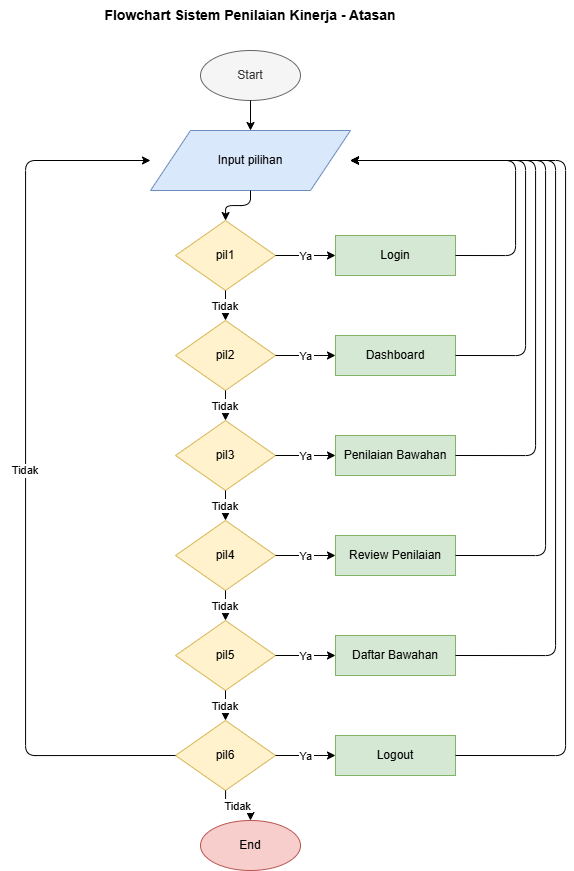

The diagram above was exported from draw.io. Its source (the exported page's mxGraphModel, read from the mxfile embedded in the PNG):
<mxGraphModel dx="2051" dy="878" grid="1" gridSize="10" guides="1" tooltips="1" connect="1" arrows="1" fold="1" page="1" pageScale="1" pageWidth="850" pageHeight="900" math="0" shadow="0">
  <root>
    <mxCell id="0" />
    <mxCell id="1" parent="0" />
    <mxCell id="2" parent="1" style="text;html=1;strokeColor=none;fillColor=none;align=center;verticalAlign=middle;whiteSpace=wrap;rounded=0;fontSize=14;fontStyle=1;" value="Flowchart Sistem Penilaian Kinerja - Atasan" vertex="1">
      <mxGeometry height="30" width="500" x="175" y="20" as="geometry" />
    </mxCell>
    <mxCell id="3" parent="1" style="ellipse;whiteSpace=wrap;html=1;aspect=fixed;fillColor=#f5f5f5;strokeColor=#666666;fontColor=#333333;" value="Start" vertex="1">
      <mxGeometry height="50" width="100" x="375" y="70" as="geometry" />
    </mxCell>
    <mxCell id="4" parent="1" style="shape=parallelogram;whiteSpace=wrap;html=1;fillColor=#dae8fc;strokeColor=#6c8ebf;" value="Input pilihan" vertex="1">
      <mxGeometry height="60" width="200" x="325" y="150" as="geometry" />
    </mxCell>
    <mxCell id="5" parent="1" style="rhombus;whiteSpace=wrap;html=1;fillColor=#fff2cc;strokeColor=#d6b656;" value="pil1" vertex="1">
      <mxGeometry height="70" width="100" x="350" y="240" as="geometry" />
    </mxCell>
    <mxCell id="6" parent="1" style="rounded=0;whiteSpace=wrap;html=1;fillColor=#d5e8d4;strokeColor=#82b366;" value="Login" vertex="1">
      <mxGeometry height="40" width="120" x="510" y="255" as="geometry" />
    </mxCell>
    <mxCell id="7" parent="1" style="rhombus;whiteSpace=wrap;html=1;fillColor=#fff2cc;strokeColor=#d6b656;" value="pil2" vertex="1">
      <mxGeometry height="70" width="100" x="350" y="340" as="geometry" />
    </mxCell>
    <mxCell id="8" parent="1" style="rounded=0;whiteSpace=wrap;html=1;fillColor=#d5e8d4;strokeColor=#82b366;" value="Dashboard" vertex="1">
      <mxGeometry height="40" width="120" x="510" y="355" as="geometry" />
    </mxCell>
    <mxCell id="9" parent="1" style="rhombus;whiteSpace=wrap;html=1;fillColor=#fff2cc;strokeColor=#d6b656;" value="pil3" vertex="1">
      <mxGeometry height="70" width="100" x="350" y="440" as="geometry" />
    </mxCell>
    <mxCell id="10" parent="1" style="rounded=0;whiteSpace=wrap;html=1;fillColor=#d5e8d4;strokeColor=#82b366;" value="Penilaian Bawahan" vertex="1">
      <mxGeometry height="40" width="120" x="510" y="455" as="geometry" />
    </mxCell>
    <mxCell id="11" parent="1" style="rhombus;whiteSpace=wrap;html=1;fillColor=#fff2cc;strokeColor=#d6b656;" value="pil4" vertex="1">
      <mxGeometry height="70" width="100" x="350" y="540" as="geometry" />
    </mxCell>
    <mxCell id="12" parent="1" style="rounded=0;whiteSpace=wrap;html=1;fillColor=#d5e8d4;strokeColor=#82b366;" value="Review Penilaian" vertex="1">
      <mxGeometry height="40" width="120" x="510" y="555" as="geometry" />
    </mxCell>
    <mxCell id="13" parent="1" style="rhombus;whiteSpace=wrap;html=1;fillColor=#fff2cc;strokeColor=#d6b656;" value="pil5" vertex="1">
      <mxGeometry height="70" width="100" x="350" y="640" as="geometry" />
    </mxCell>
    <mxCell id="14" parent="1" style="rounded=0;whiteSpace=wrap;html=1;fillColor=#d5e8d4;strokeColor=#82b366;" value="Daftar Bawahan" vertex="1">
      <mxGeometry height="40" width="120" x="510" y="655" as="geometry" />
    </mxCell>
    <mxCell id="15" parent="1" style="rhombus;whiteSpace=wrap;html=1;fillColor=#fff2cc;strokeColor=#d6b656;" value="pil6" vertex="1">
      <mxGeometry height="70" width="100" x="350" y="740" as="geometry" />
    </mxCell>
    <mxCell id="16" parent="1" style="rounded=0;whiteSpace=wrap;html=1;fillColor=#d5e8d4;strokeColor=#82b366;" value="Logout" vertex="1">
      <mxGeometry height="40" width="120" x="510" y="755" as="geometry" />
    </mxCell>
    <mxCell id="17" parent="1" style="ellipse;whiteSpace=wrap;html=1;aspect=fixed;fillColor=#f8cecc;strokeColor=#b85450;" value="End" vertex="1">
      <mxGeometry height="50" width="100" x="375" y="840" as="geometry" />
    </mxCell>
    <mxCell id="18" edge="1" parent="1" source="3" style="edgeStyle=orthogonalEdgeStyle;" target="4">
      <mxGeometry relative="1" as="geometry" />
    </mxCell>
    <mxCell id="19" edge="1" parent="1" source="4" style="edgeStyle=orthogonalEdgeStyle;" target="5">
      <mxGeometry relative="1" as="geometry" />
    </mxCell>
    <mxCell id="20" edge="1" parent="1" source="5" style="edgeStyle=orthogonalEdgeStyle;" target="6" value="Ya">
      <mxGeometry relative="1" as="geometry" />
    </mxCell>
    <mxCell id="21" edge="1" parent="1" source="5" style="edgeStyle=orthogonalEdgeStyle;" target="7" value="Tidak">
      <mxGeometry relative="1" as="geometry" />
    </mxCell>
    <mxCell id="22" edge="1" parent="1" source="7" style="edgeStyle=orthogonalEdgeStyle;" target="8" value="Ya">
      <mxGeometry relative="1" as="geometry" />
    </mxCell>
    <mxCell id="23" edge="1" parent="1" source="7" style="edgeStyle=orthogonalEdgeStyle;" target="9" value="Tidak">
      <mxGeometry relative="1" as="geometry" />
    </mxCell>
    <mxCell id="24" edge="1" parent="1" source="9" style="edgeStyle=orthogonalEdgeStyle;" target="10" value="Ya">
      <mxGeometry relative="1" as="geometry" />
    </mxCell>
    <mxCell id="25" edge="1" parent="1" source="9" style="edgeStyle=orthogonalEdgeStyle;" target="11" value="Tidak">
      <mxGeometry relative="1" as="geometry" />
    </mxCell>
    <mxCell id="26" edge="1" parent="1" source="11" style="edgeStyle=orthogonalEdgeStyle;" target="12" value="Ya">
      <mxGeometry relative="1" as="geometry" />
    </mxCell>
    <mxCell id="27" edge="1" parent="1" source="11" style="edgeStyle=orthogonalEdgeStyle;" target="13" value="Tidak">
      <mxGeometry relative="1" as="geometry" />
    </mxCell>
    <mxCell id="28" edge="1" parent="1" source="13" style="edgeStyle=orthogonalEdgeStyle;" target="14" value="Ya">
      <mxGeometry relative="1" as="geometry" />
    </mxCell>
    <mxCell id="29" edge="1" parent="1" source="13" style="edgeStyle=orthogonalEdgeStyle;" target="15" value="Tidak">
      <mxGeometry relative="1" as="geometry" />
    </mxCell>
    <mxCell id="30" edge="1" parent="1" source="15" style="edgeStyle=orthogonalEdgeStyle;" target="16" value="Ya">
      <mxGeometry relative="1" as="geometry" />
    </mxCell>
    <mxCell id="31" edge="1" parent="1" source="15" style="edgeStyle=orthogonalEdgeStyle;" target="17" value="Tidak">
      <mxGeometry relative="1" as="geometry" />
    </mxCell>
    <mxCell id="32" edge="1" parent="1" source="6" style="edgeStyle=orthogonalEdgeStyle;exitX=1;exitY=0.5;entryX=1;entryY=0.5;" target="4">
      <mxGeometry relative="1" as="geometry">
        <Array as="points">
          <mxPoint x="690" y="275" />
          <mxPoint x="690" y="180" />
        </Array>
      </mxGeometry>
    </mxCell>
    <mxCell id="33" edge="1" parent="1" source="8" style="edgeStyle=orthogonalEdgeStyle;exitX=1;exitY=0.5;entryX=1;entryY=0.5;" target="4">
      <mxGeometry relative="1" as="geometry">
        <Array as="points">
          <mxPoint x="700" y="375" />
          <mxPoint x="700" y="180" />
        </Array>
      </mxGeometry>
    </mxCell>
    <mxCell id="34" edge="1" parent="1" source="10" style="edgeStyle=orthogonalEdgeStyle;exitX=1;exitY=0.5;entryX=1;entryY=0.5;" target="4">
      <mxGeometry relative="1" as="geometry">
        <Array as="points">
          <mxPoint x="710" y="475" />
          <mxPoint x="710" y="180" />
        </Array>
      </mxGeometry>
    </mxCell>
    <mxCell id="35" edge="1" parent="1" source="12" style="edgeStyle=orthogonalEdgeStyle;exitX=1;exitY=0.5;entryX=1;entryY=0.5;" target="4">
      <mxGeometry relative="1" as="geometry">
        <Array as="points">
          <mxPoint x="720" y="575" />
          <mxPoint x="720" y="180" />
        </Array>
      </mxGeometry>
    </mxCell>
    <mxCell id="36" edge="1" parent="1" source="14" style="edgeStyle=orthogonalEdgeStyle;exitX=1;exitY=0.5;entryX=1;entryY=0.5;" target="4">
      <mxGeometry relative="1" as="geometry">
        <Array as="points">
          <mxPoint x="730" y="675" />
          <mxPoint x="730" y="180" />
        </Array>
      </mxGeometry>
    </mxCell>
    <mxCell id="37" edge="1" parent="1" source="16" style="edgeStyle=orthogonalEdgeStyle;exitX=1;exitY=0.5;entryX=1;entryY=0.5;" target="4">
      <mxGeometry relative="1" as="geometry">
        <Array as="points">
          <mxPoint x="740" y="775" />
          <mxPoint x="740" y="180" />
        </Array>
      </mxGeometry>
    </mxCell>
    <mxCell id="38" edge="1" parent="1" source="15" style="edgeStyle=orthogonalEdgeStyle;exitX=0;exitY=0.5;entryX=0;entryY=0.5;" target="4" value="Tidak">
      <mxGeometry relative="1" as="geometry">
        <Array as="points">
          <mxPoint x="200" y="775" />
          <mxPoint x="200" y="180" />
        </Array>
      </mxGeometry>
    </mxCell>
  </root>
</mxGraphModel>